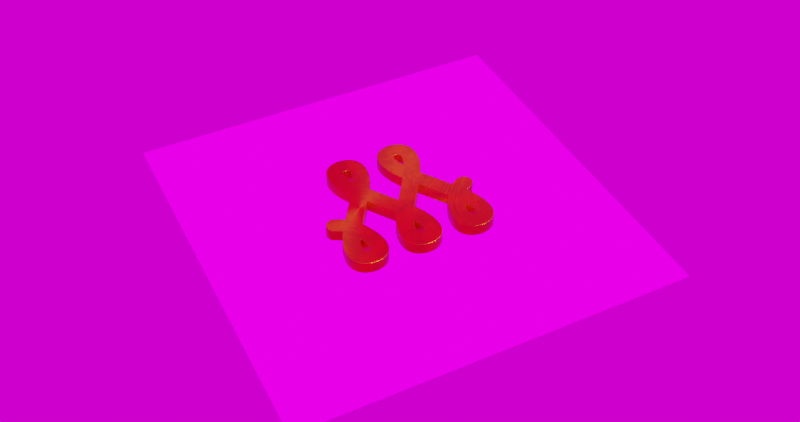 # Source: logo.blend  (saved by Blender 3.1.7; exported with 4.5.12 LTS)
import bpy
from mathutils import Matrix  # noqa: F401  (used for matrix-valued properties, if any)

bpy.ops.wm.read_factory_settings(use_empty=True)
scene = bpy.context.scene
scene.name = 'Scene'

# ---- collections
col_collection = bpy.data.collections.new('Collection'); scene.collection.children.link(col_collection)

# ---- images (referenced by path relative to the original .blend; pixels are not part of the script)
import os
ASSET_DIR = os.environ.get("B2B_ASSET_DIR", "")  # directory of the original .blend (textures are referenced by path, not embedded)
HERE = os.path.dirname(os.path.abspath(__file__))  # packed textures are extracted next to this script under _unpacked/

def load_image(name, relpath, width, height, colorspace="sRGB"):
    """Load a texture the original file referenced (path relative to the .blend, or extracted next to this script)."""
    p = next((c for c in (os.path.join(HERE, relpath), os.path.join(ASSET_DIR, relpath)) if relpath and os.path.exists(c)), "")
    if p:
        img = bpy.data.images.load(p, check_existing=True)
        img.name = name
    else:  # same state as the original file: an image datablock whose file is absent (Cycles renders it pink)
        img = bpy.data.images.new(name, width, height)
        img.source = "FILE"
        img.filepath = "//" + (relpath or name)
    img.colorspace_settings.name = colorspace
    return img
img_plane_texture_jpg = load_image('plane-texture.jpg', 'plane-texture.jpg', 1024, 1024, 'sRGB')
img_forest_exr = load_image('forest.exr', 'environments/forest.exr', 1024, 1024, 'Linear Rec.709')

# ---- materials (node trees are filled in below, after node groups)
mat_material = bpy.data.materials.new('Material')
mat_material_001 = bpy.data.materials.new('Material.001')

# ---- material node trees
mat_material.use_nodes = True; mat_material.node_tree.nodes.clear()
_N = mat_material.node_tree.nodes; _L = mat_material.node_tree.links
n0 = _N.new('ShaderNodeOutputMaterial'); n0.name = 'Material Output'; n0.location = (1384, 362)
n1 = _N.new('ShaderNodeTexCoord'); n1.name = 'Texture Coordinate'; n1.location = (-1076, 277)
n2 = _N.new('ShaderNodeTexWave'); n2.name = 'Wave Texture'; n2.location = (-491, 281)
n2.inputs[1].default_value = 0.1
n2.inputs[2].default_value = 80.0
n2.inputs[3].default_value = 15.0
n2.inputs[5].default_value = 0.7
n3 = _N.new('ShaderNodeTexNoise'); n3.name = 'Noise Texture'; n3.location = (-223, -131)
n3.inputs[2].default_value = 1.0
n3.inputs[3].default_value = 10.0
n3.inputs[4].default_value = 0.7
n3.inputs[8].default_value = 12.0
n4 = _N.new('ShaderNodeValToRGB'); n4.name = 'ColorRamp.001'; n4.location = (102, 109)
while len(n4.color_ramp.elements) > 1: n4.color_ramp.elements.remove(n4.color_ramp.elements[-1])
n4.color_ramp.elements[0].position = 0.2818; n4.color_ramp.elements[0].color = (1.0, 1.0, 1.0, 1.0)
_e = n4.color_ramp.elements.new(0.7227); _e.color = (0.0, 0.0, 0.0, 1.0)
n5 = _N.new('ShaderNodeMapping'); n5.name = 'Mapping'; n5.location = (-893, -58)
n5.width = 240
n6 = _N.new('ShaderNodeSeparateXYZ'); n6.name = 'Separate XYZ'; n6.location = (-523, -634)
n7 = _N.new('ShaderNodeTexWave'); n7.name = 'Wave Texture.001'; n7.location = (-504, -278)
n7.inputs[1].default_value = 4.0
n7.inputs[2].default_value = 4.5
n8 = _N.new('ShaderNodeCombineXYZ'); n8.name = 'Combine XYZ'; n8.location = (-254, -684)
n9 = _N.new('ShaderNodeTexNoise'); n9.name = 'Musgrave Texture'; n9.location = (-7, -449)
n9.width = 150
n9.normalize = False
n9.inputs[2].default_value = 3.0
n9.inputs[3].default_value = 13.0
n9.inputs[4].default_value = 0.5743
n10 = _N.new('ShaderNodeValToRGB'); n10.name = 'ColorRamp'; n10.location = (-208, 298)
while len(n10.color_ramp.elements) > 1: n10.color_ramp.elements.remove(n10.color_ramp.elements[-1])
n10.color_ramp.elements[0].position = 0.0; n10.color_ramp.elements[0].color = (0.2845, 0.2845, 0.2845, 1.0)
_e = n10.color_ramp.elements.new(1.0); _e.color = (1.0, 1.0, 1.0, 1.0)
n11 = _N.new('ShaderNodeTexImage'); n11.name = 'Image Texture'; n11.location = (1099, 636)
n12 = _N.new('ShaderNodeBump'); n12.name = 'Bump.002'; n12.location = (911, -227)
n12.inputs[0].default_value = 0.1
n12.inputs[1].default_value = 1.0
n12.inputs[2].default_value = 1.0
n13 = _N.new('ShaderNodeValToRGB'); n13.name = 'ColorRamp.004'; n13.location = (647, 368)
while len(n13.color_ramp.elements) > 1: n13.color_ramp.elements.remove(n13.color_ramp.elements[-1])
n13.color_ramp.elements[0].position = 0.0; n13.color_ramp.elements[0].color = (0.6536, 0.3143, 0.01701, 1.0)
_e = n13.color_ramp.elements.new(1.0); _e.color = (1.0, 0.552, 0.01518, 1.0)
n14 = _N.new('ShaderNodeBump'); n14.name = 'Bump'; n14.location = (444, 145)
n14.inputs[0].default_value = 0.05
n14.inputs[1].default_value = 1.0
n14.inputs[2].default_value = 1.0
n15 = _N.new('ShaderNodeBump'); n15.name = 'Bump.001'; n15.location = (691, 8)
n15.inputs[0].default_value = 0.1
n15.inputs[1].default_value = 1.0
n15.inputs[2].default_value = 1.0
n16 = _N.new('ShaderNodeValToRGB'); n16.name = 'ColorRamp.003'; n16.location = (477, -329)
while len(n16.color_ramp.elements) > 1: n16.color_ramp.elements.remove(n16.color_ramp.elements[-1])
n16.color_ramp.elements[0].position = 0.6773; n16.color_ramp.elements[0].color = (1.0, 1.0, 1.0, 1.0)
_e = n16.color_ramp.elements.new(0.7682); _e.color = (0.0, 0.0, 0.0, 1.0)
n17 = _N.new('ShaderNodeValToRGB'); n17.name = 'ColorRamp.002'; n17.location = (93, -172)
while len(n17.color_ramp.elements) > 1: n17.color_ramp.elements.remove(n17.color_ramp.elements[-1])
n17.color_ramp.elements[0].position = 0.4636; n17.color_ramp.elements[0].color = (0.0, 0.0, 0.0, 1.0)
_e = n17.color_ramp.elements.new(0.4727); _e.color = (1.0, 1.0, 1.0, 1.0)
n18 = _N.new('ShaderNodeBsdfPrincipled'); n18.name = 'Principled BSDF'; n18.location = (1094, 316)
n18.distribution = 'GGX'
n18.subsurface_method = 'RANDOM_WALK_SKIN'
n18.inputs[1].default_value = 1.0
n18.inputs[2].default_value = 0.3
n18.inputs[3].default_value = 1.45
n18.inputs[15].default_value = 0.6955
n18.inputs[16].default_value = 0.4682
n18.inputs[27].default_value = (0.0, 0.0, 0.0, 1.0)
n18.inputs[28].default_value = 1.0
_L.new(n5.outputs[0], n2.inputs[0])
_L.new(n1.outputs[3], n5.inputs[0])
_L.new(n2.outputs[0], n10.inputs[0])
_L.new(n14.outputs[0], n15.inputs[4])
_L.new(n10.outputs[0], n4.inputs[0])
_L.new(n4.outputs[0], n14.inputs[3])
_L.new(n5.outputs[0], n3.inputs[0])
_L.new(n3.outputs[0], n17.inputs[0])
_L.new(n17.outputs[0], n15.inputs[3])
_L.new(n5.outputs[0], n7.inputs[0])
_L.new(n5.outputs[0], n6.inputs[0])
_L.new(n6.outputs[0], n8.inputs[0])
_L.new(n6.outputs[2], n8.inputs[2])
_L.new(n7.outputs[0], n8.inputs[1])
_L.new(n8.outputs[0], n9.inputs[0])
_L.new(n9.outputs[0], n16.inputs[0])
_L.new(n16.outputs[0], n12.inputs[3])
_L.new(n15.outputs[0], n12.inputs[4])
_L.new(n12.outputs[0], n18.inputs[5])
_L.new(n18.outputs[0], n0.inputs[0])
_L.new(n10.outputs[0], n13.inputs[0])
_L.new(n13.outputs[0], n18.inputs[0])
n0.is_active_output = True
mat_material_001.use_nodes = True; mat_material_001.node_tree.nodes.clear()
_N = mat_material_001.node_tree.nodes; _L = mat_material_001.node_tree.links
n0 = _N.new('ShaderNodeBsdfPrincipled'); n0.name = 'Principled BSDF'; n0.location = (0, 300)
n0.distribution = 'GGX'
n0.subsurface_method = 'RANDOM_WALK_SKIN'
n0.inputs[0].default_value = (0.0, 0.0, 0.0, 1.0)
n0.inputs[1].default_value = 1.0
n0.inputs[2].default_value = 1.0
n0.inputs[3].default_value = 1.45
n0.inputs[27].default_value = (0.0, 0.0, 0.0, 1.0)
n0.inputs[28].default_value = 1.0
n1 = _N.new('ShaderNodeOutputMaterial'); n1.name = 'Material Output'; n1.location = (360, 300)
n2 = _N.new('ShaderNodeTexImage'); n2.name = 'Image Texture'; n2.location = (-370, 295)
n2.image = img_plane_texture_jpg
_L.new(n0.outputs[0], n1.inputs[0])
_L.new(n2.outputs[0], n0.inputs[4])
n1.is_active_output = True

# ---- world
world_world = bpy.data.worlds.new('World'); scene.world = world_world
world_world.use_nodes = True; world_world.node_tree.nodes.clear()
_N = world_world.node_tree.nodes; _L = world_world.node_tree.links
n0 = _N.new('ShaderNodeOutputWorld'); n0.name = 'World Output'; n0.location = (300, 300)
n1 = _N.new('ShaderNodeBackground'); n1.name = 'Background'; n1.location = (10, 300)
n2 = _N.new('ShaderNodeTexEnvironment'); n2.name = 'Environment Texture'; n2.location = (-277, 298)
n2.image = img_forest_exr
_L.new(n1.outputs[0], n0.inputs[0])
_L.new(n2.outputs[0], n1.inputs[0])
n0.is_active_output = True
world_world.color = (0.05088, 0.05088, 0.05088)
world_world.use_sun_shadow = False
world_world.sun_shadow_jitter_overblur = 0.0

# ---- cameras
cam_camera = bpy.data.cameras.new('Camera')

# ---- meshes
me_shape = bpy.data.meshes.new('Shape')
me_shape.from_pydata([(-1.49e-08, -0.1489, 0.0), (-0.1411, 0.07661, 0.0), (-0.05072, -0.05891, 0.0), (-0.06102, -0.07776, 0.0), (-0.07354, -0.103, 0.0), (-0.08609, -0.1334, 0.0), (-0.09613, -0.1649, 0.0), (-0.1014, -0.1968, 0.0), (-0.1028, -0.217, 0.0), (-0.1009, -0.2373, 0.0), (-0.09603, -0.2569, 0.0), (-0.08765, -0.2751, 0.0), (-0.07542, -0.2908, 0.0), (-0.05939, -0.3034, 0.0), (-0.04059, -0.3124, 0.0), (-0.02036, -0.3178, 0.0), (0.0, -0.3196, 0.0), (-0.004069, -0.2367, 0.0), (-0.007801, -0.2357, 0.0), (-0.01107, -0.234, 0.0), (-0.01377, -0.2315, 0.0), (-0.01585, -0.2283, 0.0), (-0.01729, -0.2245, 0.0), (-0.01811, -0.2202, 0.0), (-0.01837, -0.2153, 0.0), (-0.01802, -0.2096, 0.0), (-0.01714, -0.2032, 0.0), (-0.0159, -0.1959, 0.0), (-0.01421, -0.1878, 0.0), (-0.01185, -0.1791, 0.0), (-0.008644, -0.1697, 0.0), (-1.49e-08, -0.06555, 0.0), (-1.49e-08, -0.237, 0.0), (0.0002062, 0.01745, 0.0), (-0.08968, 0.1518, 0.0), (-0.05175, -0.05737, 0.0), (-0.1415, 0.2434, 0.0), (-0.2307, -0.05774, 0.0), (-0.0908, 0.1534, 0.0), (-0.08051, 0.1723, 0.0), (-0.06798, 0.1975, 0.0), (-0.05543, 0.2279, 0.0), (-0.0454, 0.2594, 0.0), (-0.04014, 0.2913, 0.0), (-0.03873, 0.3115, 0.0), (-0.04066, 0.3318, 0.0), (-0.04549, 0.3514, 0.0), (-0.05387, 0.3696, 0.0), (-0.0661, 0.3853, 0.0), (-0.08214, 0.3979, 0.0), (-0.1009, 0.4069, 0.0), (-0.1212, 0.4123, 0.0), (-0.1415, 0.4141, 0.0), (-0.1375, 0.3312, 0.0), (-0.1337, 0.3302, 0.0), (-0.1305, 0.3285, 0.0), (-0.1278, 0.326, 0.0), (-0.1257, 0.3228, 0.0), (-0.1242, 0.319, 0.0), (-0.1234, 0.3147, 0.0), (-0.1232, 0.3098, 0.0), (-0.1235, 0.3041, 0.0), (-0.1244, 0.2977, 0.0), (-0.1256, 0.2904, 0.0), (-0.1273, 0.2823, 0.0), (-0.1297, 0.2736, 0.0), (-0.1329, 0.2642, 0.0), (-0.1415, 0.1601, 0.0), (-0.1415, 0.3315, 0.0), (-0.2906, 0.004963, 0.0), (-0.1934, 0.1518, 0.0), (-0.2086, -0.1027, 0.0), (-0.2212, -0.07737, 0.0), (-0.1922, 0.1534, 0.0), (-0.2025, 0.1723, 0.0), (-0.2151, 0.1975, 0.0), (-0.2276, 0.2279, 0.0), (-0.2376, 0.2594, 0.0), (-0.2429, 0.2913, 0.0), (-0.2443, 0.3115, 0.0), (-0.2424, 0.3318, 0.0), (-0.2376, 0.3514, 0.0), (-0.2292, 0.3696, 0.0), (-0.2169, 0.3853, 0.0), (-0.2009, 0.3979, 0.0), (-0.1821, 0.4069, 0.0), (-0.1619, 0.4123, 0.0), (-0.2314, -0.05895, 0.0), (-0.1456, 0.3312, 0.0), (-0.1493, 0.3302, 0.0), (-0.1526, 0.3285, 0.0), (-0.1553, 0.326, 0.0), (-0.1574, 0.3228, 0.0), (-0.1588, 0.319, 0.0), (-0.1596, 0.3147, 0.0), (-0.1599, 0.3098, 0.0), (-0.1595, 0.3041, 0.0), (-0.1587, 0.2977, 0.0), (-0.1574, 0.2904, 0.0), (-0.1557, 0.2823, 0.0), (-0.1534, 0.2736, 0.0), (-0.1502, 0.2642, 0.0), (-0.2822, -0.1485, 0.0), (-0.3383, 0.03067, 0.0), (-0.1961, -0.133, 0.0), (-0.1861, -0.1646, 0.0), (-0.1808, -0.1964, 0.0), (-0.1794, -0.2166, 0.0), (-0.1813, -0.2369, 0.0), (-0.1862, -0.2565, 0.0), (-0.1945, -0.2747, 0.0), (-0.2068, -0.2905, 0.0), (-0.2228, -0.303, 0.0), (-0.2416, -0.312, 0.0), (-0.2618, -0.3174, 0.0), (-0.2822, -0.3192, 0.0), (-0.2781, -0.2363, 0.0), (-0.2744, -0.2353, 0.0), (-0.2711, -0.2336, 0.0), (-0.2684, -0.2311, 0.0), (-0.2663, -0.2279, 0.0), (-0.2649, -0.2241, 0.0), (-0.2641, -0.2198, 0.0), (-0.2638, -0.2149, 0.0), (-0.2642, -0.2093, 0.0), (-0.2651, -0.2028, 0.0), (-0.2663, -0.1955, 0.0), (-0.268, -0.1874, 0.0), (-0.2703, -0.1787, 0.0), (-0.2735, -0.1693, 0.0), (-0.2822, -0.2366, 0.0), (-0.351, -0.05706, 0.0), (-0.3367, -0.06581, 0.0), (-0.3432, -0.07737, 0.0), (-0.3557, -0.1027, 0.0), (-0.3683, -0.133, 0.0), (-0.3783, -0.1646, 0.0), (-0.3836, -0.1964, 0.0), (-0.385, -0.2166, 0.0), (-0.383, -0.2369, 0.0), (-0.3782, -0.2565, 0.0), (-0.3698, -0.2747, 0.0), (-0.3576, -0.2905, 0.0), (-0.3416, -0.303, 0.0), (-0.3228, -0.312, 0.0), (-0.3025, -0.3174, 0.0), (-0.2863, -0.2363, 0.0), (-0.29, -0.2353, 0.0), (-0.2933, -0.2336, 0.0), (-0.296, -0.2311, 0.0), (-0.298, -0.2279, 0.0), (-0.2995, -0.2241, 0.0), (-0.3003, -0.2198, 0.0), (-0.3006, -0.2149, 0.0), (-0.3002, -0.2093, 0.0), (-0.2993, -0.2028, 0.0), (-0.2981, -0.1955, 0.0), (-0.2964, -0.1874, 0.0), (-0.294, -0.1787, 0.0), (-0.2908, -0.1693, 0.0), (-0.3465, 0.0326, 0.0), (-0.3548, 0.0329, 0.0), (-0.3631, 0.03157, 0.0), (-0.3709, 0.02865, 0.0), (-0.378, 0.02426, 0.0), (-0.3842, 0.01856, 0.0), (-0.3891, 0.01178, 0.0), (-0.3925, 0.004168, 0.0), (-0.3945, -0.003972, 0.0), (-0.3948, -0.01233, 0.0), (-0.3934, -0.02059, 0.0), (-0.3905, -0.02843, 0.0), (-0.3861, -0.03554, 0.0), (-0.3804, -0.04167, 0.0), (-0.3736, -0.04656, 0.0), (-0.366, -0.05004, 0.0), (-0.312, 0.01781, 0.0), (-0.3322, 0.02774, 0.0), (-0.2897, -0.001338, 0.0), (-0.3412, 0.02684, 0.0), (-0.3525, -0.0513, 0.0), (-0.3303, -0.06397, 0.0), (-0.3484, 0.02856, 0.0), (-0.3559, 0.02883, 0.0), (-0.3632, 0.02764, 0.0), (-0.3702, 0.02504, 0.0), (-0.3766, 0.02112, 0.0), (-0.382, 0.01605, 0.0), (-0.3864, 0.01001, 0.0), (-0.3895, 0.003233, 0.0), (-0.3912, -0.004017, 0.0), (-0.3915, -0.01146, 0.0), (-0.3903, -0.01882, 0.0), (-0.3877, -0.0258, 0.0), (-0.3838, -0.03214, 0.0), (-0.3787, -0.03759, 0.0), (-0.3726, -0.04195, 0.0), (-0.3659, -0.04505, 0.0), (-0.3178, 0.01539, 0.0), (-0.3357, 0.02453, -1.164e-10), (-0.2822, -0.1403, 0.0), (-0.2706, -0.1617, 0.0), (-0.2668, -0.1713, 0.0), (-0.2633, -0.1807, 0.0), (-0.2602, -0.1901, 0.0), (-0.2577, -0.1992, 0.0), (-0.2561, -0.208, 0.0), (-0.2557, -0.2151, 0.0), (-0.2561, -0.2214, 0.0), (-0.2574, -0.2272, 0.0), (-0.2595, -0.2324, 0.0), (-0.2626, -0.2367, 0.0), (-0.2665, -0.2403, 0.0), (-0.2712, -0.2428, -1.164e-10), (-0.2822, -0.2448, 1.164e-10), (-0.2765, -0.2443, 0.0), (-0.2941, -0.1618, 0.0), (-0.2976, -0.1713, -1.164e-10), (-0.3011, -0.1807, 0.0), (-0.3042, -0.1901, -1.164e-10), (-0.3067, -0.1992, 0.0), (-0.3083, -0.208, 0.0), (-0.3087, -0.2151, 0.0), (-0.3083, -0.2214, 0.0), (-0.307, -0.2272, 0.0), (-0.3049, -0.2324, 0.0), (-0.3018, -0.2367, 1.164e-10), (-0.2979, -0.2403, 0.0), (-0.2932, -0.2428, -1.164e-10), (-0.2879, -0.2443, 0.0), (-0.2822, -0.07044, 0.0), (-0.2341, -0.06616, 0.0), (-0.2244, -0.08396, 0.0), (-0.2125, -0.1081, 0.0), (-0.2006, -0.137, 0.0), (-0.1911, -0.167, 0.0), (-0.1861, -0.1972, 0.0), (-0.1848, -0.2165, 0.0), (-0.1866, -0.2358, 0.0), (-0.1912, -0.2545, 0.0), (-0.1991, -0.2717, 0.0), (-0.2107, -0.2867, 0.0), (-0.2259, -0.2986, 0.0), (-0.2437, -0.3071, 0.0), (-0.2822, -0.314, 0.0), (-0.2629, -0.3122, 0.0), (-0.34, -0.08396, 0.0), (-0.3519, -0.1081, 0.0), (-0.3638, -0.137, 0.0), (-0.3733, -0.167, 0.0), (-0.3783, -0.1972, 0.0), (-0.3796, -0.2165, 0.0), (-0.3778, -0.2358, 0.0), (-0.3732, -0.2545, 0.0), (-0.3653, -0.2717, 0.0), (-0.3537, -0.2867, 0.0), (-0.3385, -0.2986, 0.0), (-0.3207, -0.3071, 0.0), (-0.3015, -0.3122, 0.0)], [], [(15, 16, 32, 17), (14, 15, 17, 18), (13, 14, 18, 19), (12, 13, 19, 20), (11, 12, 20, 21), (10, 11, 21, 22), (9, 10, 22, 23), (8, 9, 23, 24), (7, 8, 24, 25), (6, 7, 25, 26), (5, 6, 26, 27), (4, 5, 27, 28), (3, 4, 28, 29), (2, 3, 29, 30), (33, 35, 2, 31), (0, 31, 2, 30), (1, 35, 33, 34), (51, 52, 68, 53), (50, 51, 53, 54), (49, 50, 54, 55), (48, 49, 55, 56), (47, 48, 56, 57), (46, 47, 57, 58), (45, 46, 58, 59), (44, 45, 59, 60), (43, 44, 60, 61), (42, 43, 61, 62), (41, 42, 62, 63), (40, 41, 63, 64), (39, 40, 64, 65), (38, 39, 65, 66), (34, 38, 67, 1), (36, 67, 38, 66), (1, 70, 69, 37), (86, 88, 68, 52), (85, 89, 88, 86), (84, 90, 89, 85), (83, 91, 90, 84), (82, 92, 91, 83), (81, 93, 92, 82), (80, 94, 93, 81), (79, 95, 94, 80), (78, 96, 95, 79), (77, 97, 96, 78), (76, 98, 97, 77), (75, 99, 98, 76), (74, 100, 99, 75), (73, 101, 100, 74), (70, 1, 67, 73), (36, 101, 73, 67), (215, 116, 130, 214), (213, 117, 116, 215), (212, 118, 117, 213), (211, 119, 118, 212), (210, 120, 119, 211), (209, 121, 120, 210), (208, 122, 121, 209), (207, 123, 122, 208), (206, 124, 123, 207), (205, 125, 124, 206), (204, 126, 125, 205), (203, 127, 126, 204), (202, 128, 127, 203), (201, 129, 128, 202), (178, 198, 199, 179, 182, 183, 184, 185, 186, 187, 188, 189, 190, 191, 192, 193, 194, 195, 196, 197, 180, 181, 230, 231, 87), (229, 214, 130, 146), (228, 229, 146, 147), (227, 228, 147, 148), (226, 227, 148, 149), (225, 226, 149, 150), (224, 225, 150, 151), (223, 224, 151, 152), (222, 223, 152, 153), (221, 222, 153, 154), (220, 221, 154, 155), (219, 220, 155, 156), (218, 219, 156, 157), (217, 218, 157, 158), (216, 217, 158, 159), (69, 178, 87, 37), (161, 162, 184, 183), (131, 132, 181, 180), (175, 131, 180, 197), (169, 170, 192, 191), (162, 163, 185, 184), (176, 198, 178, 69), (170, 171, 193, 192), (163, 164, 186, 185), (177, 199, 198, 176), (171, 172, 194, 193), (103, 160, 182, 179), (164, 165, 187, 186), (103, 179, 199, 177), (172, 173, 195, 194), (165, 166, 188, 187), (173, 174, 196, 195), (166, 167, 189, 188), (174, 175, 197, 196), (167, 168, 190, 189), (160, 161, 183, 182), (168, 169, 191, 190), (102, 200, 216, 159), (181, 246, 217, 216), (246, 247, 218, 217), (247, 248, 219, 218), (248, 249, 220, 219), (249, 250, 221, 220), (250, 251, 222, 221), (251, 252, 223, 222), (252, 253, 224, 223), (253, 254, 225, 224), (254, 255, 226, 225), (255, 256, 227, 226), (256, 257, 228, 227), (257, 258, 229, 228), (258, 244, 214, 229), (102, 129, 201, 200), (231, 201, 202, 232), (232, 202, 203, 233), (233, 203, 204, 234), (234, 204, 205, 235), (235, 205, 206, 236), (236, 206, 207, 237), (237, 207, 208, 238), (238, 208, 209, 239), (239, 209, 210, 240), (240, 210, 211, 241), (241, 211, 212, 242), (242, 212, 213, 243), (243, 213, 215, 245), (245, 215, 214, 244), (114, 245, 244, 115), (113, 243, 245, 114), (112, 242, 243, 113), (111, 241, 242, 112), (110, 240, 241, 111), (109, 239, 240, 110), (108, 238, 239, 109), (107, 237, 238, 108), (106, 236, 237, 107), (105, 235, 236, 106), (104, 234, 235, 105), (71, 233, 234, 104), (72, 232, 233, 71), (87, 231, 232, 72), (145, 115, 244, 258), (144, 145, 258, 257), (143, 144, 257, 256), (142, 143, 256, 255), (141, 142, 255, 254), (140, 141, 254, 253), (139, 140, 253, 252), (138, 139, 252, 251), (137, 138, 251, 250), (136, 137, 250, 249), (135, 136, 249, 248), (134, 135, 248, 247), (133, 134, 247, 246), (132, 133, 246, 181), (200, 230, 181, 216), (200, 201, 231, 230)])
me_shape.polygons.foreach_set('use_smooth', [True] * 161)
_uv = me_shape.uv_layers.new(name='UVMap')
_uv.uv.foreach_set('vector', [0.5106, 0.006074, 0.5381, 0.003642, 0.5381, 0.1153, 0.5325, 0.1158, 0.4832, 0.01336, 0.5106, 0.006074, 0.5325, 0.1158, 0.5275, 0.1171, 0.4577, 0.02552, 0.4832, 0.01336, 0.5275, 0.1171, 0.5231, 0.1195, 0.436, 0.04246, 0.4577, 0.02552, 0.5231, 0.1195, 0.5194, 0.1228, 0.4195, 0.06375, 0.436, 0.04246, 0.5194, 0.1228, 0.5166, 0.1271, 0.4081, 0.08834, 0.4195, 0.06375, 0.5166, 0.1271, 0.5146, 0.1323, 0.4016, 0.1149, 0.4081, 0.08834, 0.5146, 0.1323, 0.5135, 0.1381, 0.3989, 0.1424, 0.4016, 0.1149, 0.5135, 0.1381, 0.5132, 0.1447, 0.4008, 0.1697, 0.3989, 0.1424, 0.5132, 0.1447, 0.5136, 0.1524, 0.4079, 0.2128, 0.4008, 0.1697, 0.5136, 0.1524, 0.5148, 0.1612, 0.4215, 0.2555, 0.4079, 0.2128, 0.5148, 0.1612, 0.5165, 0.171, 0.4384, 0.2966, 0.4215, 0.2555, 0.5165, 0.171, 0.5188, 0.182, 0.4553, 0.3308, 0.4384, 0.2966, 0.5188, 0.182, 0.522, 0.1938, 0.4693, 0.3564, 0.4553, 0.3308, 0.522, 0.1938, 0.5263, 0.2065, 0.5381, 0.4597, 0.4679, 0.3584, 0.4693, 0.3564, 0.5379, 0.3474, 0.538, 0.2347, 0.5379, 0.3474, 0.4693, 0.3564, 0.5263, 0.2065, 0.3468, 0.5397, 0.4679, 0.3584, 0.5381, 0.4597, 0.4164, 0.6414, 0.3735, 0.9939, 0.346, 0.9964, 0.3461, 0.8847, 0.3516, 0.8842, 0.4009, 0.9866, 0.3735, 0.9939, 0.3516, 0.8842, 0.3566, 0.8829, 0.4264, 0.9745, 0.4009, 0.9866, 0.3566, 0.8829, 0.361, 0.8805, 0.4481, 0.9575, 0.4264, 0.9745, 0.361, 0.8805, 0.3647, 0.8772, 0.4646, 0.9362, 0.4481, 0.9575, 0.3647, 0.8772, 0.3675, 0.8729, 0.476, 0.9117, 0.4646, 0.9362, 0.3675, 0.8729, 0.3695, 0.8677, 0.4826, 0.8851, 0.476, 0.9117, 0.3695, 0.8677, 0.3706, 0.8619, 0.4852, 0.8576, 0.4826, 0.8851, 0.3706, 0.8619, 0.3709, 0.8553, 0.4833, 0.8303, 0.4852, 0.8576, 0.3709, 0.8553, 0.3705, 0.8476, 0.4762, 0.7872, 0.4833, 0.8303, 0.3705, 0.8476, 0.3693, 0.8388, 0.4626, 0.7445, 0.4762, 0.7872, 0.3693, 0.8388, 0.3676, 0.829, 0.4457, 0.7034, 0.4626, 0.7445, 0.3676, 0.829, 0.3653, 0.818, 0.4288, 0.6692, 0.4457, 0.7034, 0.3653, 0.818, 0.3621, 0.8062, 0.4149, 0.6436, 0.4288, 0.6692, 0.3621, 0.8062, 0.3578, 0.7935, 0.4164, 0.6414, 0.4149, 0.6436, 0.3462, 0.6526, 0.3468, 0.5397, 0.3461, 0.7653, 0.3462, 0.6526, 0.4149, 0.6436, 0.3578, 0.7935, 0.3468, 0.5397, 0.276, 0.6414, 0.1446, 0.4426, 0.2257, 0.3578, 0.3184, 0.9939, 0.3406, 0.8842, 0.3461, 0.8847, 0.346, 0.9964, 0.2911, 0.9866, 0.3355, 0.8829, 0.3406, 0.8842, 0.3184, 0.9939, 0.2656, 0.9744, 0.3311, 0.8805, 0.3355, 0.8829, 0.2911, 0.9866, 0.2439, 0.9574, 0.3274, 0.8771, 0.3311, 0.8805, 0.2656, 0.9744, 0.2274, 0.9361, 0.3246, 0.8729, 0.3274, 0.8771, 0.2439, 0.9574, 0.2161, 0.9115, 0.3227, 0.8677, 0.3246, 0.8729, 0.2274, 0.9361, 0.2096, 0.8849, 0.3216, 0.8619, 0.3227, 0.8677, 0.2161, 0.9115, 0.207, 0.8574, 0.3212, 0.8553, 0.3216, 0.8619, 0.2096, 0.8849, 0.2089, 0.8301, 0.3217, 0.8476, 0.3212, 0.8553, 0.207, 0.8574, 0.216, 0.787, 0.3229, 0.8388, 0.3217, 0.8476, 0.2089, 0.8301, 0.2296, 0.7443, 0.3246, 0.8289, 0.3229, 0.8388, 0.216, 0.787, 0.2466, 0.7033, 0.3269, 0.818, 0.3246, 0.8289, 0.2296, 0.7443, 0.2636, 0.6691, 0.3301, 0.8062, 0.3269, 0.818, 0.2466, 0.7033, 0.2776, 0.6436, 0.3344, 0.7935, 0.3301, 0.8062, 0.2636, 0.6691, 0.276, 0.6414, 0.3468, 0.5397, 0.3462, 0.6526, 0.2776, 0.6436, 0.3461, 0.7653, 0.3344, 0.7935, 0.2776, 0.6436, 0.3462, 0.6526, 0.1639, 0.1053, 0.1617, 0.1161, 0.1562, 0.1156, 0.1562, 0.1046, 0.1711, 0.1073, 0.1667, 0.1174, 0.1617, 0.1161, 0.1639, 0.1053, 0.1774, 0.1108, 0.1711, 0.1198, 0.1667, 0.1174, 0.1711, 0.1073, 0.1827, 0.1155, 0.1748, 0.1231, 0.1711, 0.1198, 0.1774, 0.1108, 0.1868, 0.1214, 0.1776, 0.1274, 0.1748, 0.1231, 0.1827, 0.1155, 0.1897, 0.1284, 0.1796, 0.1326, 0.1776, 0.1274, 0.1868, 0.1214, 0.1915, 0.1362, 0.1807, 0.1384, 0.1796, 0.1326, 0.1897, 0.1284, 0.192, 0.1448, 0.181, 0.145, 0.1807, 0.1384, 0.1915, 0.1362, 0.1914, 0.1544, 0.1805, 0.1527, 0.181, 0.145, 0.192, 0.1448, 0.1892, 0.1663, 0.1793, 0.1615, 0.1805, 0.1527, 0.1914, 0.1544, 0.1859, 0.1787, 0.1777, 0.1714, 0.1793, 0.1615, 0.1892, 0.1663, 0.1817, 0.1913, 0.1754, 0.1823, 0.1777, 0.1714, 0.1859, 0.1787, 0.177, 0.204, 0.1722, 0.1941, 0.1754, 0.1823, 0.1817, 0.1913, 0.1717, 0.2171, 0.1678, 0.2068, 0.1722, 0.1941, 0.177, 0.204, 0.1459, 0.4341, 0.1078, 0.4567, 0.08359, 0.469, 0.07611, 0.4722, 0.0663, 0.4745, 0.05622, 0.4748, 0.04627, 0.4732, 0.03683, 0.4697, 0.02825, 0.4644, 0.02087, 0.4575, 0.01498, 0.4493, 0.01079, 0.4402, 0.008472, 0.4304, 0.008114, 0.4203, 0.009729, 0.4103, 0.01325, 0.4009, 0.01855, 0.3923, 0.02543, 0.3849, 0.0336, 0.379, 0.04278, 0.3748, 0.06088, 0.3664, 0.09088, 0.3493, 0.156, 0.3406, 0.221, 0.3464, 0.2248, 0.3561, 0.1485, 0.1053, 0.1562, 0.1046, 0.1562, 0.1156, 0.1507, 0.1161, 0.1413, 0.1073, 0.1485, 0.1053, 0.1507, 0.1161, 0.1456, 0.1174, 0.1349, 0.1107, 0.1413, 0.1073, 0.1456, 0.1174, 0.1412, 0.1198, 0.1296, 0.1155, 0.1349, 0.1107, 0.1412, 0.1198, 0.1375, 0.1231, 0.1255, 0.1214, 0.1296, 0.1155, 0.1375, 0.1231, 0.1347, 0.1274, 0.1226, 0.1284, 0.1255, 0.1214, 0.1347, 0.1274, 0.1328, 0.1326, 0.1209, 0.1362, 0.1226, 0.1284, 0.1328, 0.1326, 0.1316, 0.1384, 0.1203, 0.1448, 0.1209, 0.1362, 0.1316, 0.1384, 0.1313, 0.145, 0.1209, 0.1544, 0.1203, 0.1448, 0.1313, 0.145, 0.1318, 0.1527, 0.123, 0.1663, 0.1209, 0.1544, 0.1318, 0.1527, 0.1329, 0.1615, 0.1264, 0.1787, 0.123, 0.1663, 0.1329, 0.1615, 0.1346, 0.1713, 0.1306, 0.1913, 0.1264, 0.1787, 0.1346, 0.1713, 0.1369, 0.1823, 0.1353, 0.204, 0.1306, 0.1913, 0.1369, 0.1823, 0.1401, 0.1941, 0.1399, 0.2169, 0.1353, 0.204, 0.1401, 0.1941, 0.1444, 0.2068, 0.1446, 0.4426, 0.1459, 0.4341, 0.2248, 0.3561, 0.2257, 0.3578, 0.05766, 0.4803, 0.04648, 0.4785, 0.04627, 0.4732, 0.05622, 0.4748, 0.06289, 0.3586, 0.08229, 0.3468, 0.09088, 0.3493, 0.06088, 0.3664, 0.04256, 0.3681, 0.06289, 0.3586, 0.06088, 0.3664, 0.04278, 0.3748, 0.003642, 0.4191, 0.005455, 0.4079, 0.009729, 0.4103, 0.008114, 0.4203, 0.04648, 0.4785, 0.03588, 0.4746, 0.03683, 0.4697, 0.04627, 0.4732, 0.1156, 0.46, 0.1078, 0.4567, 0.1459, 0.4341, 0.1446, 0.4426, 0.005455, 0.4079, 0.009413, 0.3973, 0.01325, 0.4009, 0.009729, 0.4103, 0.03588, 0.4746, 0.02625, 0.4686, 0.02825, 0.4644, 0.03683, 0.4697, 0.08826, 0.4734, 0.08359, 0.469, 0.1078, 0.4567, 0.1156, 0.46, 0.009413, 0.3973, 0.01536, 0.3877, 0.01855, 0.3923, 0.01325, 0.4009, 0.07999, 0.4773, 0.06897, 0.4799, 0.0663, 0.4745, 0.07611, 0.4722, 0.02625, 0.4686, 0.01796, 0.4609, 0.02087, 0.4575, 0.02825, 0.4644, 0.07999, 0.4773, 0.07611, 0.4722, 0.08359, 0.469, 0.08826, 0.4734, 0.01536, 0.3877, 0.02308, 0.3794, 0.02543, 0.3849, 0.01855, 0.3923, 0.01796, 0.4609, 0.01135, 0.4517, 0.01498, 0.4493, 0.02087, 0.4575, 0.02308, 0.3794, 0.03226, 0.3728, 0.0336, 0.379, 0.02543, 0.3849, 0.01135, 0.4517, 0.006645, 0.4414, 0.01079, 0.4402, 0.01498, 0.4493, 0.03226, 0.3728, 0.04256, 0.3681, 0.04278, 0.3748, 0.0336, 0.379, 0.006645, 0.4414, 0.004044, 0.4304, 0.008472, 0.4304, 0.01079, 0.4402, 0.06897, 0.4799, 0.05766, 0.4803, 0.05622, 0.4748, 0.0663, 0.4745, 0.004044, 0.4304, 0.003642, 0.4191, 0.008114, 0.4203, 0.008472, 0.4304, 0.1561, 0.235, 0.1561, 0.246, 0.1399, 0.2169, 0.1444, 0.2068, 0.09088, 0.3493, 0.0778, 0.3222, 0.1353, 0.204, 0.1399, 0.2169, 0.0778, 0.3222, 0.06173, 0.2895, 0.1306, 0.1913, 0.1353, 0.204, 0.06173, 0.2895, 0.04567, 0.2504, 0.1264, 0.1787, 0.1306, 0.1913, 0.04567, 0.2504, 0.03283, 0.2098, 0.123, 0.1663, 0.1264, 0.1787, 0.03283, 0.2098, 0.02608, 0.1689, 0.1209, 0.1544, 0.123, 0.1663, 0.02608, 0.1689, 0.02429, 0.1428, 0.1203, 0.1448, 0.1209, 0.1544, 0.02429, 0.1428, 0.02678, 0.1167, 0.1209, 0.1362, 0.1203, 0.1448, 0.02678, 0.1167, 0.03299, 0.09143, 0.1226, 0.1284, 0.1209, 0.1362, 0.03299, 0.09143, 0.04375, 0.06807, 0.1255, 0.1214, 0.1226, 0.1284, 0.04375, 0.06807, 0.05944, 0.04786, 0.1296, 0.1155, 0.1255, 0.1214, 0.05944, 0.04786, 0.08, 0.03178, 0.1349, 0.1107, 0.1296, 0.1155, 0.08, 0.03178, 0.1041, 0.02023, 0.1413, 0.1073, 0.1349, 0.1107, 0.1041, 0.02023, 0.1301, 0.01331, 0.1485, 0.1053, 0.1413, 0.1073, 0.1301, 0.01331, 0.1562, 0.01101, 0.1562, 0.1046, 0.1485, 0.1053, 0.1561, 0.235, 0.1678, 0.2068, 0.1717, 0.2171, 0.1561, 0.246, 0.221, 0.3464, 0.1717, 0.2171, 0.177, 0.204, 0.2343, 0.3223, 0.2343, 0.3223, 0.177, 0.204, 0.1817, 0.1913, 0.2504, 0.2896, 0.2504, 0.2896, 0.1817, 0.1913, 0.1859, 0.1787, 0.2665, 0.2505, 0.2665, 0.2505, 0.1859, 0.1787, 0.1892, 0.1663, 0.2794, 0.21, 0.2794, 0.21, 0.1892, 0.1663, 0.1914, 0.1544, 0.2862, 0.1691, 0.2862, 0.1691, 0.1914, 0.1544, 0.192, 0.1448, 0.288, 0.143, 0.288, 0.143, 0.192, 0.1448, 0.1915, 0.1362, 0.2856, 0.1169, 0.2856, 0.1169, 0.1915, 0.1362, 0.1897, 0.1284, 0.2794, 0.09158, 0.2794, 0.09158, 0.1897, 0.1284, 0.1868, 0.1214, 0.2686, 0.06821, 0.2686, 0.06821, 0.1868, 0.1214, 0.1827, 0.1155, 0.253, 0.04798, 0.253, 0.04798, 0.1827, 0.1155, 0.1774, 0.1108, 0.2324, 0.03188, 0.2324, 0.03188, 0.1774, 0.1108, 0.1711, 0.1073, 0.2083, 0.02029, 0.2083, 0.02029, 0.1711, 0.1073, 0.1639, 0.1053, 0.1824, 0.01335, 0.1824, 0.01335, 0.1639, 0.1053, 0.1562, 0.1046, 0.1562, 0.01101, 0.1838, 0.006406, 0.1824, 0.01335, 0.1562, 0.01101, 0.1562, 0.00394, 0.2112, 0.01372, 0.2083, 0.02029, 0.1824, 0.01335, 0.1838, 0.006406, 0.2366, 0.02592, 0.2324, 0.03188, 0.2083, 0.02029, 0.2112, 0.01372, 0.2583, 0.04288, 0.253, 0.04798, 0.2324, 0.03188, 0.2366, 0.02592, 0.2748, 0.06419, 0.2686, 0.06821, 0.253, 0.04798, 0.2583, 0.04288, 0.2861, 0.0888, 0.2794, 0.09158, 0.2686, 0.06821, 0.2748, 0.06419, 0.2927, 0.1154, 0.2856, 0.1169, 0.2794, 0.09158, 0.2861, 0.0888, 0.2953, 0.1429, 0.288, 0.143, 0.2856, 0.1169, 0.2927, 0.1154, 0.2933, 0.1702, 0.2862, 0.1691, 0.288, 0.143, 0.2953, 0.1429, 0.2862, 0.2133, 0.2794, 0.21, 0.2862, 0.1691, 0.2933, 0.1702, 0.2726, 0.256, 0.2665, 0.2505, 0.2794, 0.21, 0.2862, 0.2133, 0.2556, 0.297, 0.2504, 0.2896, 0.2665, 0.2505, 0.2726, 0.256, 0.2386, 0.3312, 0.2343, 0.3223, 0.2504, 0.2896, 0.2556, 0.297, 0.2248, 0.3561, 0.221, 0.3464, 0.2343, 0.3223, 0.2386, 0.3312, 0.1287, 0.006373, 0.1562, 0.00394, 0.1562, 0.01101, 0.1301, 0.01331, 0.1013, 0.01366, 0.1287, 0.006373, 0.1301, 0.01331, 0.1041, 0.02023, 0.07586, 0.02582, 0.1013, 0.01366, 0.1041, 0.02023, 0.08, 0.03178, 0.05415, 0.04275, 0.07586, 0.02582, 0.08, 0.03178, 0.05944, 0.04786, 0.03758, 0.06405, 0.05415, 0.04275, 0.05944, 0.04786, 0.04375, 0.06807, 0.02623, 0.08864, 0.03758, 0.06405, 0.04375, 0.06807, 0.03299, 0.09143, 0.01967, 0.1152, 0.02623, 0.08864, 0.03299, 0.09143, 0.02678, 0.1167, 0.01704, 0.1427, 0.01967, 0.1152, 0.02678, 0.1167, 0.02429, 0.1428, 0.01893, 0.17, 0.01704, 0.1427, 0.02429, 0.1428, 0.02608, 0.1689, 0.02602, 0.2131, 0.01893, 0.17, 0.02608, 0.1689, 0.03283, 0.2098, 0.03958, 0.2558, 0.02602, 0.2131, 0.03283, 0.2098, 0.04567, 0.2504, 0.05653, 0.2969, 0.03958, 0.2558, 0.04567, 0.2504, 0.06173, 0.2895, 0.07346, 0.3311, 0.05653, 0.2969, 0.06173, 0.2895, 0.0778, 0.3222, 0.08229, 0.3468, 0.07346, 0.3311, 0.0778, 0.3222, 0.09088, 0.3493, 0.1561, 0.246, 0.156, 0.3406, 0.09088, 0.3493, 0.1399, 0.2169, 0.1561, 0.246, 0.1717, 0.2171, 0.221, 0.3464, 0.156, 0.3406])
me_shape.materials.append(mat_material)
me_shape.use_remesh_fix_poles = True
me_shape.use_remesh_preserve_attributes = False
me_shape.update()
me_plane = bpy.data.meshes.new('Plane')
me_plane.from_pydata([(-1.0, -1.0, 0.0), (1.0, -1.0, 0.0), (-1.0, 1.0, 0.0), (1.0, 1.0, 0.0)], [], [(0, 1, 3, 2)])
_uv = me_plane.uv_layers.new(name='UVMap')
_uv.uv.foreach_set('vector', [0.0, 0.0, 1.0, 0.0, 1.0, 1.0, 0.0, 1.0])
me_plane.materials.append(mat_material_001)
me_plane.use_remesh_fix_poles = True
me_plane.use_remesh_preserve_attributes = False
me_plane.update()

# ---- curves / text
cu_path = bpy.data.curves.new('Path', 'CURVE')
cu_path.dimensions = '3D'
_sp = cu_path.splines.new('BEZIER'); _sp.bezier_points.add(2)
_sp.bezier_points.foreach_set('co', [58.01, 30.02, -24.45, -16.88, 40.92, -29.01, -0.1303, 0.3439, 0.1448])
_sp.bezier_points.foreach_set('handle_left', [56.57, -6.219, -13.14, -4.303, 70.78, -36.81, -12.5, 11.76, -0.7898])
_sp.bezier_points.foreach_set('handle_right', [59.69, 72.77, -37.79, -26.02, 19.21, -23.34, 24.38, -22.27, 1.997])
for _p, _l, _r in zip(_sp.bezier_points, ['ALIGNED', 'ALIGNED', 'ALIGNED'], ['ALIGNED', 'ALIGNED', 'ALIGNED']): _p.handle_left_type = _l; _p.handle_right_type = _r
_sp.order_u = 0
_sp.order_v = 0
_sp.resolution_u = 16
_sp.use_cyclic_u = True
cu_path.use_path = True
cu_path.resolution_u = 16
cu_path.eval_time = -1.0
cu_path.fill_mode = 'FULL'

# ---- objects
ob_logo = bpy.data.objects.new('Logo', me_shape)
ob_path = bpy.data.objects.new('Path', cu_path)
ob_camera = bpy.data.objects.new('Camera', cam_camera)
ob_plane = bpy.data.objects.new('Plane', me_plane)

# ---- transforms, parenting, visibility, modifiers, constraints
ob_logo.location = (0.0, 0.0, 0.0)
ob_logo.scale = (10.0, 10.0, 12.11)
_m = ob_logo.modifiers.new('Mirror', 'MIRROR')
_m = ob_logo.modifiers.new('Solidify', 'SOLIDIFY')
_m.thickness = 0.05
_m.offset = 1.0
_m = ob_logo.modifiers.new('Bevel', 'BEVEL')
_m.segments = 8
_m.harden_normals = True
_m.miter_outer = 'MITER_ARC'
_m = ob_logo.modifiers.new('WeightedNormal', 'WEIGHTED_NORMAL')
ob_path.location = (-17.87, -36.34, 36.86)
ob_camera.location = (0.0, 0.0, 0.0)
ob_camera.rotation_euler = (0.0, 1.841, 0.0)
_c = ob_camera.constraints.new('FOLLOW_PATH'); _c.name = 'Follow Path'
_c.target = ob_path
_c.offset = -14.0
_c.up_axis = 'UP_X'
_c.use_fixed_location = True
_c = ob_camera.constraints.new('TRACK_TO'); _c.name = 'Track To'
_c.active = False
_c.target = ob_logo
ob_plane.location = (0.0, 0.0, 0.0)
ob_plane.scale = (10.0, 10.0, 10.0)
ob_plane.visible_diffuse = False
ob_plane.visible_glossy = False
ob_plane.is_shadow_catcher = True

# ---- collection membership
col_collection.objects.link(ob_logo)
col_collection.objects.link(ob_path)
col_collection.objects.link(ob_camera)
col_collection.objects.link(ob_plane)

# ---- scene / render settings (as saved in the file)
scene.camera = ob_camera
scene.frame_start = 0; scene.frame_end = 400; scene.frame_set(0)
scene.render.engine = 'CYCLES'
scene.render.image_settings.color_depth = '16'
scene.render.resolution_x = 8192
scene.render.resolution_y = 4320
scene.render.film_transparent = True
scene.render.use_render_cache = True
scene.cycles.samples = 2048
scene.cycles.sampling_pattern = 'TABULATED_SOBOL'
scene.cycles.adaptive_threshold = 0.005
scene.cycles.use_light_tree = False
scene.cycles.bake_type = 'AO'
scene.cycles.tile_size = 512
scene.view_settings.view_transform = 'Filmic'
bpy.context.view_layer.update()

# ---- added for rendering (the .blend has no usable light): sun
light_auto_sun = bpy.data.lights.new('AutoSun', 'SUN')
light_auto_sun.energy = 3.0
light_auto_sun.angle = 0.0523599
ob_auto_sun = bpy.data.objects.new('AutoSun', light_auto_sun)
scene.collection.objects.link(ob_auto_sun)
ob_auto_sun.rotation_euler = (0.872665, 0.174533, 0.523599)
bpy.context.view_layer.update()

